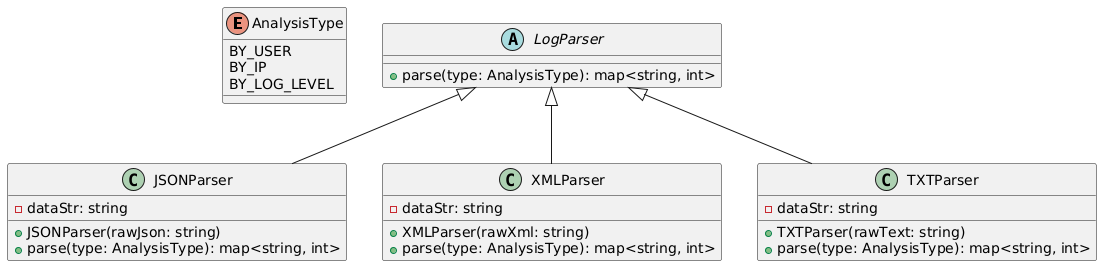

The diagram above was rendered by PlantUML. Its source (embedded in the PNG):
@startuml
' ENUM for analysis type
enum AnalysisType {
  BY_USER
  BY_IP
  BY_LOG_LEVEL
}

' ABSTRACT BASE CLASS
abstract class LogParser {
  +parse(type: AnalysisType): map<string, int>
}

' JSON Parser
class JSONParser {
  -dataStr: string
  +JSONParser(rawJson: string)
  +parse(type: AnalysisType): map<string, int>
}

' XML Parser
class XMLParser {
  -dataStr: string
  +XMLParser(rawXml: string)
  +parse(type: AnalysisType): map<string, int>
}

' TXT Parser
class TXTParser {
  -dataStr: string
  +TXTParser(rawText: string)
  +parse(type: AnalysisType): map<string, int>
}

' RELATIONSHIPS
LogParser <|-- JSONParser
LogParser <|-- XMLParser
LogParser <|-- TXTParser
@enduml